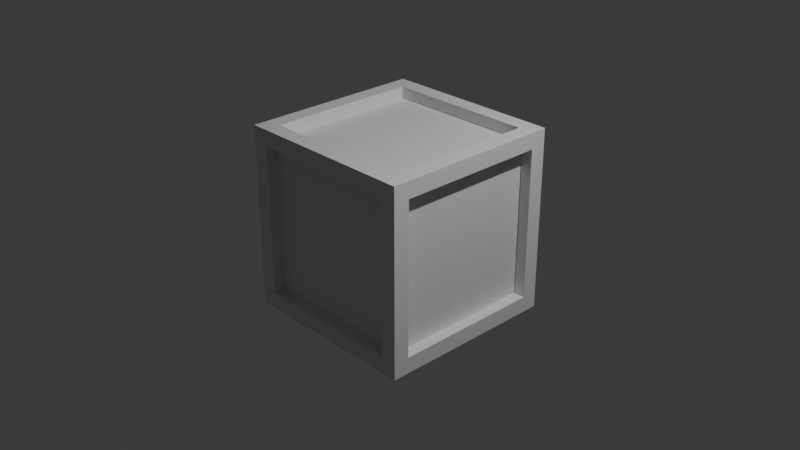 # Source: BorderBlock.blend  (saved by Blender 5.0.118; exported with 4.5.12 LTS)
import bpy
from mathutils import Matrix  # noqa: F401  (used for matrix-valued properties, if any)

bpy.ops.wm.read_factory_settings(use_empty=True)
scene = bpy.context.scene
scene.name = 'Scene'

# ---- collections
col_collection = bpy.data.collections.new('Collection'); scene.collection.children.link(col_collection)

# ---- materials (node trees are filled in below, after node groups)
mat_material = bpy.data.materials.new('Material')
mat_material.alpha_threshold = 0.0
mat_material.use_backface_culling_lightprobe_volume = False
mat_material.roughness = 0.5
mat_material.line_color = (0.0, 0.0, 0.0, 1.0)

# ---- material node trees
mat_material.use_nodes = True; mat_material.node_tree.nodes.clear()
_N = mat_material.node_tree.nodes; _L = mat_material.node_tree.links
n0 = _N.new('ShaderNodeOutputMaterial'); n0.name = 'Material Output'; n0.location = (200, 100)
n1 = _N.new('ShaderNodeBsdfPrincipled'); n1.name = 'Principled BSDF'; n1.location = (-200, 100)
_L.new(n1.outputs[0], n0.inputs[0])
n0.is_active_output = True

# ---- world
world_world = bpy.data.worlds.new('World'); scene.world = world_world
world_world.use_nodes = True; world_world.node_tree.nodes.clear()
_N = world_world.node_tree.nodes; _L = world_world.node_tree.links
n0 = _N.new('ShaderNodeOutputWorld'); n0.name = 'World Output'; n0.location = (200, 100)
n1 = _N.new('ShaderNodeBackground'); n1.name = 'Background'; n1.location = (-200, 100)
n1.inputs[0].default_value = (0.05088, 0.05088, 0.05088, 1.0)
_L.new(n1.outputs[0], n0.inputs[0])
n0.is_active_output = True
world_world.color = (0.05088, 0.05088, 0.05088)
world_world.sun_shadow_jitter_overblur = 0.0

# ---- cameras
cam_camera = bpy.data.cameras.new('Camera')
cam_camera.clip_end = 100.0
cam_camera.ortho_scale = 7.314

# ---- lights
light_light = bpy.data.lights.new('Light', 'POINT')
light_light.energy = 1000.0
light_light.shadow_soft_size = 0.1

# ---- meshes
me_cube = bpy.data.meshes.new('Cube')
me_cube.from_pydata([(1.0, 1.0, 1.0), (1.0, 1.0, -1.0), (1.0, -1.0, 1.0), (1.0, -1.0, -1.0), (-1.0, 1.0, 1.0), (-1.0, 1.0, -1.0), (-1.0, -1.0, 1.0), (-1.0, -1.0, -1.0), (0.8238, 0.8238, 1.0), (-0.8238, 0.8238, 1.0), (-0.8238, -0.8238, 1.0), (0.8238, -0.8238, 1.0), (0.8238, -1.0, -0.8238), (0.8238, -1.0, 0.8238), (-0.8238, -1.0, 0.8238), (-0.8238, -1.0, -0.8238), (-1.0, -0.8238, -0.8238), (-1.0, -0.8238, 0.8238), (-1.0, 0.8238, 0.8238), (-1.0, 0.8238, -0.8238), (-0.8238, 0.8238, -1.0), (0.8238, 0.8238, -1.0), (0.8238, -0.8238, -1.0), (-0.8238, -0.8238, -1.0), (1.0, 0.8238, -0.8238), (1.0, 0.8238, 0.8238), (1.0, -0.8238, 0.8238), (1.0, -0.8238, -0.8238), (-0.8238, 1.0, -0.8238), (-0.8238, 1.0, 0.8238), (0.8238, 1.0, 0.8238), (0.8238, 1.0, -0.8238), (-0.8238, 0.8238, 0.8722), (0.8238, 0.8238, 0.8722), (0.8238, -0.8238, 0.8722), (-0.8238, -0.8238, 0.8722), (0.8238, -0.8722, 0.8238), (0.8238, -0.8722, -0.8238), (-0.8238, -0.8722, -0.8238), (-0.8238, -0.8722, 0.8238), (-0.8722, -0.8238, -0.8238), (-0.8722, -0.8238, 0.8238), (-0.8722, 0.8238, -0.8238), (-0.8722, 0.8238, 0.8238), (0.8238, 0.8238, -0.8722), (-0.8238, 0.8238, -0.8722), (-0.8238, -0.8238, -0.8722), (0.8238, -0.8238, -0.8722), (0.8722, 0.8238, 0.8238), (0.8722, 0.8238, -0.8238), (0.8722, -0.8238, -0.8238), (0.8722, -0.8238, 0.8238), (-0.8238, 0.8722, 0.8238), (-0.8238, 0.8722, -0.8238), (0.8238, 0.8722, -0.8238), (0.8238, 0.8722, 0.8238)], [], [(20, 21, 44, 45), (15, 12, 37, 38), (16, 17, 41, 40), (11, 8, 33, 34), (12, 13, 36, 37), (8, 9, 32, 33), (0, 4, 9, 8), (4, 6, 10, 9), (6, 2, 11, 10), (2, 0, 8, 11), (3, 2, 13, 12), (2, 6, 14, 13), (6, 7, 15, 14), (7, 3, 12, 15), (7, 6, 17, 16), (6, 4, 18, 17), (4, 5, 19, 18), (5, 7, 16, 19), (5, 1, 21, 20), (1, 3, 22, 21), (3, 7, 23, 22), (7, 5, 20, 23), (1, 0, 25, 24), (0, 2, 26, 25), (2, 3, 27, 26), (3, 1, 24, 27), (5, 4, 29, 28), (4, 0, 30, 29), (0, 1, 31, 30), (1, 5, 28, 31), (33, 32, 35, 34), (37, 36, 39, 38), (40, 41, 43, 42), (45, 44, 47, 46), (49, 48, 51, 50), (53, 52, 55, 54), (9, 10, 35, 32), (19, 16, 40, 42), (24, 25, 48, 49), (13, 14, 39, 36), (23, 20, 45, 46), (28, 29, 52, 53), (10, 11, 34, 35), (17, 18, 43, 41), (27, 24, 49, 50), (14, 15, 38, 39), (21, 22, 47, 44), (31, 28, 53, 54), (18, 19, 42, 43), (25, 26, 51, 48), (22, 23, 46, 47), (29, 30, 55, 52), (26, 27, 50, 51), (30, 31, 54, 55)])
_uv = me_cube.uv_layers.new(name='UVMap')
_uv.uv.foreach_set('vector', [0.147, 0.522, 0.353, 0.522, 0.353, 0.522, 0.147, 0.522, 0.397, 0.978, 0.397, 0.772, 0.397, 0.772, 0.397, 0.978, 0.397, 0.02203, 0.603, 0.02203, 0.603, 0.02203, 0.397, 0.02203, 0.647, 0.728, 0.647, 0.522, 0.647, 0.522, 0.647, 0.728, 0.397, 0.772, 0.603, 0.772, 0.603, 0.772, 0.397, 0.772, 0.647, 0.522, 0.853, 0.522, 0.853, 0.522, 0.647, 0.522, 0.625, 0.5, 0.875, 0.5, 0.853, 0.522, 0.647, 0.522, 0.875, 0.5, 0.875, 0.75, 0.853, 0.728, 0.853, 0.522, 0.875, 0.75, 0.625, 0.75, 0.647, 0.728, 0.853, 0.728, 0.625, 0.75, 0.625, 0.5, 0.647, 0.522, 0.647, 0.728, 0.375, 0.75, 0.625, 0.75, 0.603, 0.772, 0.397, 0.772, 0.625, 0.75, 0.625, 1.0, 0.603, 0.978, 0.603, 0.772, 0.625, 1.0, 0.375, 1.0, 0.397, 0.978, 0.603, 0.978, 0.375, 1.0, 0.375, 0.75, 0.397, 0.772, 0.397, 0.978, 0.375, 0.0, 0.625, 0.0, 0.603, 0.02203, 0.397, 0.02203, 0.625, 0.0, 0.625, 0.25, 0.603, 0.228, 0.603, 0.02203, 0.625, 0.25, 0.375, 0.25, 0.397, 0.228, 0.603, 0.228, 0.375, 0.25, 0.375, 0.0, 0.397, 0.02203, 0.397, 0.228, 0.125, 0.5, 0.375, 0.5, 0.353, 0.522, 0.147, 0.522, 0.375, 0.5, 0.375, 0.75, 0.353, 0.728, 0.353, 0.522, 0.375, 0.75, 0.125, 0.75, 0.147, 0.728, 0.353, 0.728, 0.125, 0.75, 0.125, 0.5, 0.147, 0.522, 0.147, 0.728, 0.375, 0.5, 0.625, 0.5, 0.603, 0.522, 0.397, 0.522, 0.625, 0.5, 0.625, 0.75, 0.603, 0.728, 0.603, 0.522, 0.625, 0.75, 0.375, 0.75, 0.397, 0.728, 0.603, 0.728, 0.375, 0.75, 0.375, 0.5, 0.397, 0.522, 0.397, 0.728, 0.375, 0.25, 0.625, 0.25, 0.603, 0.272, 0.397, 0.272, 0.625, 0.25, 0.625, 0.5, 0.603, 0.478, 0.603, 0.272, 0.625, 0.5, 0.375, 0.5, 0.397, 0.478, 0.603, 0.478, 0.375, 0.5, 0.375, 0.25, 0.397, 0.272, 0.397, 0.478, 0.647, 0.522, 0.853, 0.522, 0.853, 0.728, 0.647, 0.728, 0.397, 0.772, 0.603, 0.772, 0.603, 0.978, 0.397, 0.978, 0.397, 0.02203, 0.603, 0.02203, 0.603, 0.228, 0.397, 0.228, 0.147, 0.522, 0.353, 0.522, 0.353, 0.728, 0.147, 0.728, 0.397, 0.522, 0.603, 0.522, 0.603, 0.728, 0.397, 0.728, 0.397, 0.272, 0.603, 0.272, 0.603, 0.478, 0.397, 0.478, 0.853, 0.522, 0.853, 0.728, 0.853, 0.728, 0.853, 0.522, 0.397, 0.228, 0.397, 0.02203, 0.397, 0.02203, 0.397, 0.228, 0.397, 0.522, 0.603, 0.522, 0.603, 0.522, 0.397, 0.522, 0.603, 0.772, 0.603, 0.978, 0.603, 0.978, 0.603, 0.772, 0.147, 0.728, 0.147, 0.522, 0.147, 0.522, 0.147, 0.728, 0.397, 0.272, 0.603, 0.272, 0.603, 0.272, 0.397, 0.272, 0.853, 0.728, 0.647, 0.728, 0.647, 0.728, 0.853, 0.728, 0.603, 0.02203, 0.603, 0.228, 0.603, 0.228, 0.603, 0.02203, 0.397, 0.728, 0.397, 0.522, 0.397, 0.522, 0.397, 0.728, 0.603, 0.978, 0.397, 0.978, 0.397, 0.978, 0.603, 0.978, 0.353, 0.522, 0.353, 0.728, 0.353, 0.728, 0.353, 0.522, 0.397, 0.478, 0.397, 0.272, 0.397, 0.272, 0.397, 0.478, 0.603, 0.228, 0.397, 0.228, 0.397, 0.228, 0.603, 0.228, 0.603, 0.522, 0.603, 0.728, 0.603, 0.728, 0.603, 0.522, 0.353, 0.728, 0.147, 0.728, 0.147, 0.728, 0.353, 0.728, 0.603, 0.272, 0.603, 0.478, 0.603, 0.478, 0.603, 0.272, 0.603, 0.728, 0.397, 0.728, 0.397, 0.728, 0.603, 0.728, 0.603, 0.478, 0.397, 0.478, 0.397, 0.478, 0.603, 0.478])
me_cube.materials.append(mat_material)
me_cube.use_mirror_vertex_groups = False
me_cube.update()

# ---- objects
ob_cube = bpy.data.objects.new('Cube', me_cube)
ob_light = bpy.data.objects.new('Light', light_light)
ob_camera = bpy.data.objects.new('Camera', cam_camera)

# ---- transforms, parenting, visibility, modifiers, constraints
ob_cube.location = (0.0, 0.0, 0.0)
ob_cube.lock_rotations_4d = False
ob_cube.empty_display_type = 'ARROWS'
ob_cube.lineart.crease_threshold = 0.0
ob_light.location = (4.076, 1.005, 5.904)
ob_light.rotation_euler = (0.6503, 0.05522, 1.866)
ob_light.lock_rotations_4d = False
ob_light.empty_display_type = 'ARROWS'
ob_light.color = (0.0, 0.0, 0.0, 0.0)
ob_light.lineart.crease_threshold = 0.0
ob_camera.location = (7.359, -6.926, 4.958)
ob_camera.rotation_euler = (1.109, 0.0, 0.8149)
ob_camera.lock_rotations_4d = False
ob_camera.empty_display_type = 'ARROWS'
ob_camera.color = (0.0, 0.0, 0.0, 0.0)
ob_camera.display_type = 'WIRE'
ob_camera.lineart.crease_threshold = 0.0

# ---- collection membership
col_collection.objects.link(ob_cube)
col_collection.objects.link(ob_light)
col_collection.objects.link(ob_camera)

# ---- scene / render settings (as saved in the file)
scene.camera = ob_camera
scene.frame_start = 1; scene.frame_end = 250; scene.frame_set(1)
scene.render.engine = 'BLENDER_EEVEE_NEXT'
scene.render.bake_bias = 0.0
scene.render.bake_samples = 0
scene.cycles.sampling_pattern = 'TABULATED_SOBOL'
scene.eevee.use_volume_custom_range = False
bpy.context.view_layer.update()

